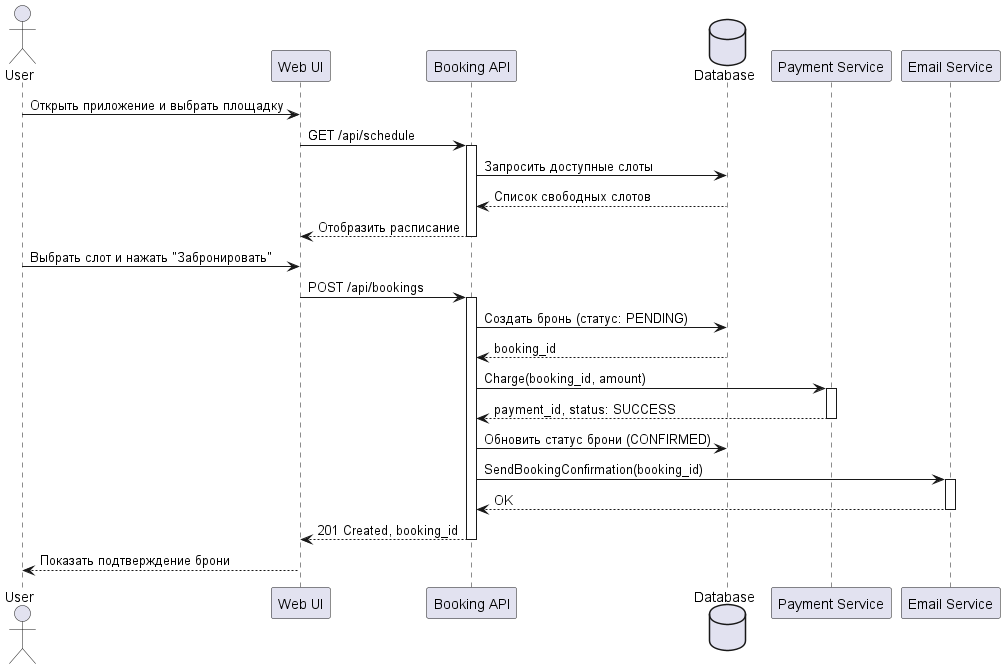

The diagram above was rendered by PlantUML. Its source (embedded in the PNG):
@startuml
actor User
participant "Web UI" as UI
participant "Booking API" as API
database "Database" as DB
participant "Payment Service" as Payment
participant "Email Service" as Email

User -> UI: Открыть приложение и выбрать площадку
UI -> API: GET /api/schedule
activate API
API -> DB: Запросить доступные слоты
DB --> API: Список свободных слотов
API --> UI: Отобразить расписание
deactivate API

User -> UI: Выбрать слот и нажать "Забронировать"
UI -> API: POST /api/bookings
activate API

API -> DB: Создать бронь (статус: PENDING)
DB --> API: booking_id

API -> Payment: Charge(booking_id, amount)
activate Payment
Payment --> API: payment_id, status: SUCCESS
deactivate Payment

API -> DB: Обновить статус брони (CONFIRMED)

API -> Email: SendBookingConfirmation(booking_id)
activate Email
Email --> API: OK
deactivate Email

API --> UI: 201 Created, booking_id
deactivate API

UI --> User: Показать подтверждение брони
@enduml